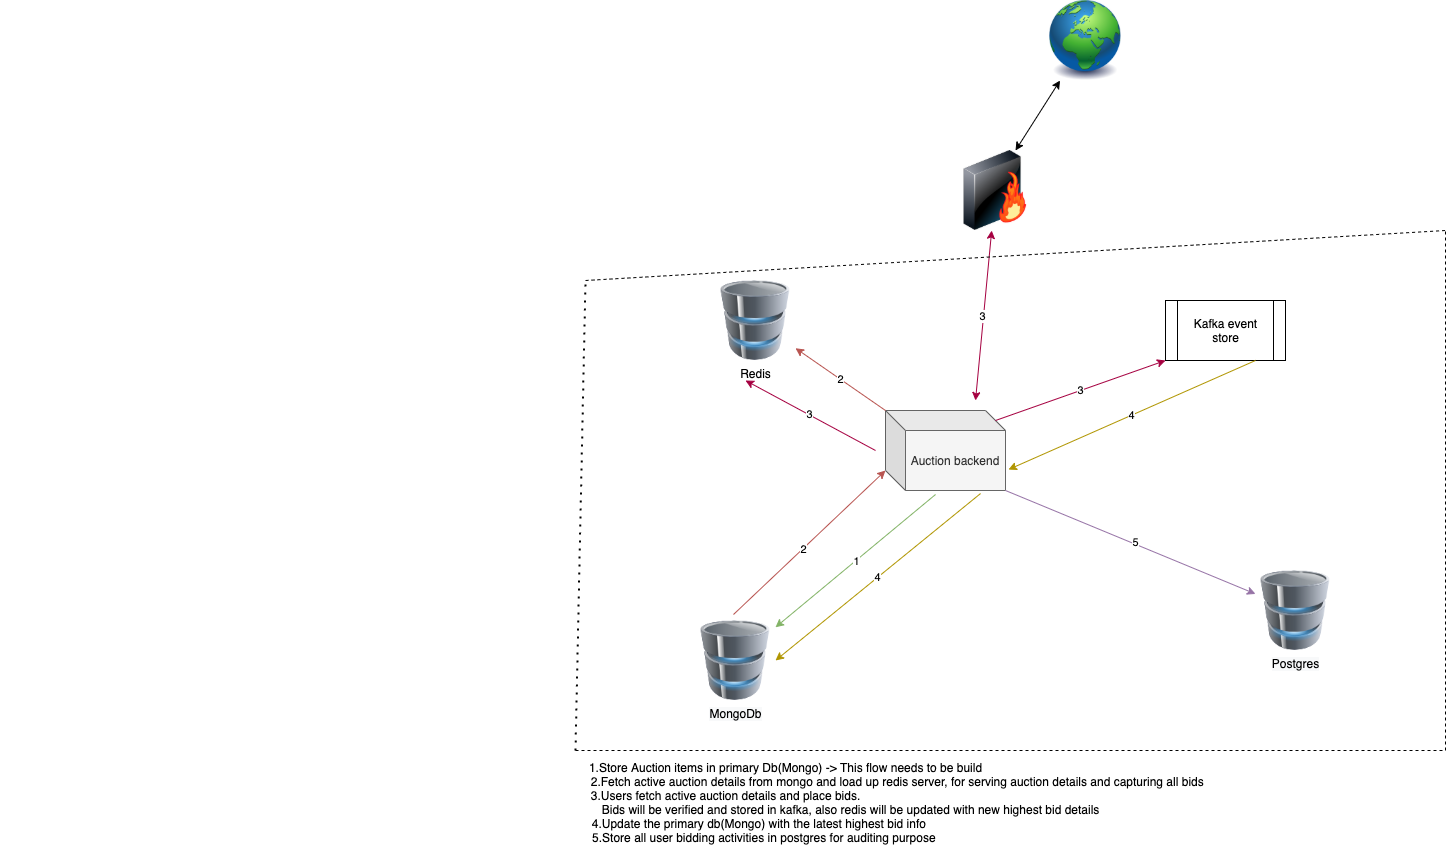

The diagram above was exported from draw.io. Its source (the exported page's mxGraphModel, read from the mxfile embedded in the PNG):
<mxGraphModel dx="3465" dy="2323" grid="1" gridSize="10" guides="1" tooltips="1" connect="1" arrows="1" fold="1" page="1" pageScale="1" pageWidth="1100" pageHeight="850" background="#ffffff" math="0" shadow="0">
  <root>
    <mxCell id="0" />
    <mxCell id="1" parent="0" />
    <mxCell id="EoZSCTh952OkM9Rhj1Tz-3" value="&lt;span style=&quot;background-color: rgb(248 , 249 , 250)&quot;&gt;MongoDb&lt;/span&gt;" style="image;html=1;image=img/lib/clip_art/computers/Database_128x128.png" parent="1" vertex="1">
      <mxGeometry x="190" y="600" width="80" height="80" as="geometry" />
    </mxCell>
    <mxCell id="EoZSCTh952OkM9Rhj1Tz-4" value="&lt;meta charset=&quot;utf-8&quot;&gt;&lt;span style=&quot;color: rgb(0, 0, 0); font-family: helvetica; font-size: 12px; font-style: normal; font-weight: 400; letter-spacing: normal; text-align: center; text-indent: 0px; text-transform: none; word-spacing: 0px; background-color: rgb(248, 249, 250); display: inline; float: none;&quot;&gt;Postgres&lt;/span&gt;" style="image;html=1;image=img/lib/clip_art/computers/Database_128x128.png" parent="1" vertex="1">
      <mxGeometry x="750" y="550" width="80" height="80" as="geometry" />
    </mxCell>
    <mxCell id="EoZSCTh952OkM9Rhj1Tz-5" value="Redis" style="image;html=1;image=img/lib/clip_art/computers/Database_128x128.png" parent="1" vertex="1">
      <mxGeometry x="210" y="260" width="80" height="80" as="geometry" />
    </mxCell>
    <mxCell id="EoZSCTh952OkM9Rhj1Tz-7" value="Auction backend" style="shape=cube;whiteSpace=wrap;html=1;boundedLbl=1;backgroundOutline=1;darkOpacity=0.05;darkOpacity2=0.1;fillColor=#f5f5f5;strokeColor=#666666;fontColor=#333333;" parent="1" vertex="1">
      <mxGeometry x="380" y="390" width="120" height="80" as="geometry" />
    </mxCell>
    <mxCell id="EoZSCTh952OkM9Rhj1Tz-8" value="Kafka event store" style="shape=process;whiteSpace=wrap;html=1;backgroundOutline=1;" parent="1" vertex="1">
      <mxGeometry x="660" y="280" width="120" height="60" as="geometry" />
    </mxCell>
    <mxCell id="EoZSCTh952OkM9Rhj1Tz-12" value="" style="endArrow=classic;html=1;exitX=0.475;exitY=-0.075;exitDx=0;exitDy=0;exitPerimeter=0;entryX=0;entryY=0;entryDx=0;entryDy=60;entryPerimeter=0;fillColor=#f8cecc;strokeColor=#b85450;" parent="1" source="EoZSCTh952OkM9Rhj1Tz-3" target="EoZSCTh952OkM9Rhj1Tz-7" edge="1">
      <mxGeometry width="50" height="50" relative="1" as="geometry">
        <mxPoint x="250" y="580" as="sourcePoint" />
        <mxPoint x="370" y="450" as="targetPoint" />
      </mxGeometry>
    </mxCell>
    <mxCell id="EoZSCTh952OkM9Rhj1Tz-18" value="2" style="edgeLabel;html=1;align=center;verticalAlign=middle;resizable=0;points=[];" parent="EoZSCTh952OkM9Rhj1Tz-12" vertex="1" connectable="0">
      <mxGeometry x="-0.0949" y="1" relative="1" as="geometry">
        <mxPoint as="offset" />
      </mxGeometry>
    </mxCell>
    <mxCell id="EoZSCTh952OkM9Rhj1Tz-14" value="" style="endArrow=classic;html=1;exitX=0.417;exitY=1.05;exitDx=0;exitDy=0;exitPerimeter=0;fillColor=#d5e8d4;strokeColor=#82b366;" parent="1" source="EoZSCTh952OkM9Rhj1Tz-7" target="EoZSCTh952OkM9Rhj1Tz-3" edge="1">
      <mxGeometry width="50" height="50" relative="1" as="geometry">
        <mxPoint x="400" y="540" as="sourcePoint" />
        <mxPoint x="450" y="490" as="targetPoint" />
      </mxGeometry>
    </mxCell>
    <mxCell id="EoZSCTh952OkM9Rhj1Tz-19" value="1" style="edgeLabel;html=1;align=center;verticalAlign=middle;resizable=0;points=[];" parent="EoZSCTh952OkM9Rhj1Tz-14" vertex="1" connectable="0">
      <mxGeometry x="-0.0159" relative="1" as="geometry">
        <mxPoint x="-1" as="offset" />
      </mxGeometry>
    </mxCell>
    <mxCell id="EoZSCTh952OkM9Rhj1Tz-17" value="2" style="endArrow=classic;html=1;exitX=0;exitY=0;exitDx=0;exitDy=0;exitPerimeter=0;fillColor=#f8cecc;strokeColor=#b85450;" parent="1" source="EoZSCTh952OkM9Rhj1Tz-7" target="EoZSCTh952OkM9Rhj1Tz-5" edge="1">
      <mxGeometry width="50" height="50" relative="1" as="geometry">
        <mxPoint x="340" y="390" as="sourcePoint" />
        <mxPoint x="390" y="340" as="targetPoint" />
      </mxGeometry>
    </mxCell>
    <mxCell id="EoZSCTh952OkM9Rhj1Tz-23" value="" style="image;html=1;image=img/lib/clip_art/networking/Firewall-page1_128x128.png" parent="1" vertex="1">
      <mxGeometry x="450" y="130" width="80" height="80" as="geometry" />
    </mxCell>
    <mxCell id="EoZSCTh952OkM9Rhj1Tz-24" value="" style="image;html=1;image=img/lib/clip_art/general/Earth_globe_128x128.png" parent="1" vertex="1">
      <mxGeometry x="540" y="-20" width="80" height="80" as="geometry" />
    </mxCell>
    <mxCell id="EoZSCTh952OkM9Rhj1Tz-25" value="" style="endArrow=classic;startArrow=classic;html=1;entryX=0.75;entryY=0;entryDx=0;entryDy=0;" parent="1" source="EoZSCTh952OkM9Rhj1Tz-24" target="EoZSCTh952OkM9Rhj1Tz-23" edge="1">
      <mxGeometry width="50" height="50" relative="1" as="geometry">
        <mxPoint x="460" y="340" as="sourcePoint" />
        <mxPoint x="510" y="290" as="targetPoint" />
      </mxGeometry>
    </mxCell>
    <mxCell id="EoZSCTh952OkM9Rhj1Tz-26" value="" style="endArrow=classic;startArrow=classic;html=1;fillColor=#d80073;strokeColor=#A50040;" parent="1" target="EoZSCTh952OkM9Rhj1Tz-23" edge="1">
      <mxGeometry width="50" height="50" relative="1" as="geometry">
        <mxPoint x="470" y="380" as="sourcePoint" />
        <mxPoint x="510" y="290" as="targetPoint" />
      </mxGeometry>
    </mxCell>
    <mxCell id="EoZSCTh952OkM9Rhj1Tz-33" value="3" style="edgeLabel;html=1;align=center;verticalAlign=middle;resizable=0;points=[];" parent="EoZSCTh952OkM9Rhj1Tz-26" vertex="1" connectable="0">
      <mxGeometry x="0.0093" y="2" relative="1" as="geometry">
        <mxPoint as="offset" />
      </mxGeometry>
    </mxCell>
    <mxCell id="EoZSCTh952OkM9Rhj1Tz-28" value="" style="endArrow=none;dashed=1;html=1;" parent="1" edge="1">
      <mxGeometry width="50" height="50" relative="1" as="geometry">
        <mxPoint x="80" y="260" as="sourcePoint" />
        <mxPoint x="940" y="210" as="targetPoint" />
      </mxGeometry>
    </mxCell>
    <mxCell id="EoZSCTh952OkM9Rhj1Tz-29" value="" style="endArrow=none;dashed=1;html=1;dashPattern=1 3;strokeWidth=2;" parent="1" edge="1">
      <mxGeometry width="50" height="50" relative="1" as="geometry">
        <mxPoint x="70" y="730" as="sourcePoint" />
        <mxPoint x="80" y="260" as="targetPoint" />
      </mxGeometry>
    </mxCell>
    <mxCell id="EoZSCTh952OkM9Rhj1Tz-30" value="" style="endArrow=none;dashed=1;html=1;" parent="1" edge="1">
      <mxGeometry width="50" height="50" relative="1" as="geometry">
        <mxPoint x="70" y="730" as="sourcePoint" />
        <mxPoint x="940" y="730" as="targetPoint" />
      </mxGeometry>
    </mxCell>
    <mxCell id="EoZSCTh952OkM9Rhj1Tz-31" value="" style="endArrow=none;dashed=1;html=1;" parent="1" edge="1">
      <mxGeometry width="50" height="50" relative="1" as="geometry">
        <mxPoint x="940" y="730" as="sourcePoint" />
        <mxPoint x="940" y="210" as="targetPoint" />
      </mxGeometry>
    </mxCell>
    <mxCell id="EoZSCTh952OkM9Rhj1Tz-32" value="3" style="endArrow=classic;html=1;entryX=0;entryY=1;entryDx=0;entryDy=0;exitX=0;exitY=0;exitDx=110;exitDy=10;exitPerimeter=0;fillColor=#d80073;strokeColor=#A50040;" parent="1" source="EoZSCTh952OkM9Rhj1Tz-7" target="EoZSCTh952OkM9Rhj1Tz-8" edge="1">
      <mxGeometry width="50" height="50" relative="1" as="geometry">
        <mxPoint x="460" y="380" as="sourcePoint" />
        <mxPoint x="510" y="330" as="targetPoint" />
      </mxGeometry>
    </mxCell>
    <mxCell id="EoZSCTh952OkM9Rhj1Tz-34" value="4" style="endArrow=classic;html=1;entryX=1.025;entryY=0.738;entryDx=0;entryDy=0;entryPerimeter=0;exitX=0.75;exitY=1;exitDx=0;exitDy=0;fillColor=#e3c800;strokeColor=#B09500;" parent="1" source="EoZSCTh952OkM9Rhj1Tz-8" target="EoZSCTh952OkM9Rhj1Tz-7" edge="1">
      <mxGeometry width="50" height="50" relative="1" as="geometry">
        <mxPoint x="460" y="380" as="sourcePoint" />
        <mxPoint x="510" y="330" as="targetPoint" />
      </mxGeometry>
    </mxCell>
    <mxCell id="EoZSCTh952OkM9Rhj1Tz-35" value="" style="endArrow=classic;html=1;exitX=1;exitY=1;exitDx=0;exitDy=0;exitPerimeter=0;fillColor=#e1d5e7;strokeColor=#9673a6;" parent="1" source="EoZSCTh952OkM9Rhj1Tz-7" target="EoZSCTh952OkM9Rhj1Tz-4" edge="1">
      <mxGeometry width="50" height="50" relative="1" as="geometry">
        <mxPoint x="460" y="420" as="sourcePoint" />
        <mxPoint x="510" y="370" as="targetPoint" />
      </mxGeometry>
    </mxCell>
    <mxCell id="EoZSCTh952OkM9Rhj1Tz-36" value="5" style="edgeLabel;html=1;align=center;verticalAlign=middle;resizable=0;points=[];" parent="EoZSCTh952OkM9Rhj1Tz-35" vertex="1" connectable="0">
      <mxGeometry x="0.0088" y="2" relative="1" as="geometry">
        <mxPoint x="1" as="offset" />
      </mxGeometry>
    </mxCell>
    <mxCell id="EoZSCTh952OkM9Rhj1Tz-37" value="&amp;nbsp; &amp;nbsp; &amp;nbsp; &amp;nbsp; &amp;nbsp; &amp;nbsp; &amp;nbsp; &amp;nbsp; &amp;nbsp; &amp;nbsp; &amp;nbsp; &amp;nbsp; &amp;nbsp; &amp;nbsp; &amp;nbsp; &amp;nbsp; &amp;nbsp; &amp;nbsp; &amp;nbsp; &amp;nbsp; &amp;nbsp;&lt;br&gt;&lt;br&gt;&lt;br&gt;&lt;br&gt;&lt;br&gt;&amp;nbsp; &amp;nbsp; &amp;nbsp; &amp;nbsp; &amp;nbsp; &amp;nbsp; &amp;nbsp; &amp;nbsp; &amp;nbsp; &amp;nbsp; &amp;nbsp; &amp;nbsp; &amp;nbsp; &amp;nbsp; &amp;nbsp; &amp;nbsp; &amp;nbsp; &amp;nbsp; &amp;nbsp; &amp;nbsp; &amp;nbsp; &amp;nbsp; &amp;nbsp; &amp;nbsp; &amp;nbsp; &amp;nbsp;&amp;nbsp;&lt;br&gt;&amp;nbsp; &amp;nbsp; &amp;nbsp; &amp;nbsp; &amp;nbsp; &amp;nbsp; &amp;nbsp; &amp;nbsp; &amp;nbsp; &amp;nbsp; &amp;nbsp; &amp;nbsp; &amp;nbsp; &amp;nbsp; &amp;nbsp; &amp;nbsp; &amp;nbsp; &amp;nbsp; &amp;nbsp; &amp;nbsp; &amp;nbsp; &amp;nbsp; &amp;nbsp; &amp;nbsp; &amp;nbsp; &amp;nbsp; &amp;nbsp; &amp;nbsp; &amp;nbsp; &amp;nbsp; &amp;nbsp; &amp;nbsp; &amp;nbsp; &amp;nbsp; &amp;nbsp; &amp;nbsp; &amp;nbsp; &amp;nbsp; &amp;nbsp; &amp;nbsp; &amp;nbsp; &amp;nbsp; &amp;nbsp; &amp;nbsp; &amp;nbsp; &amp;nbsp; &amp;nbsp; &amp;nbsp; &amp;nbsp; &amp;nbsp; &amp;nbsp; &amp;nbsp; &amp;nbsp; &amp;nbsp; 1.Store Auction items in primary Db(Mongo) -&amp;gt; This flow needs to be build&lt;br&gt;&amp;nbsp; &amp;nbsp; &amp;nbsp; &amp;nbsp; &amp;nbsp; &amp;nbsp; &amp;nbsp; &amp;nbsp; &amp;nbsp; &amp;nbsp; &amp;nbsp; &amp;nbsp; &amp;nbsp; &amp;nbsp; &amp;nbsp; &amp;nbsp; &amp;nbsp; &amp;nbsp; &amp;nbsp; &amp;nbsp; &amp;nbsp; &amp;nbsp; &amp;nbsp; &amp;nbsp; &amp;nbsp; &amp;nbsp; &amp;nbsp; &amp;nbsp; &amp;nbsp; &amp;nbsp; &amp;nbsp; &amp;nbsp; &amp;nbsp; &amp;nbsp; &amp;nbsp; &amp;nbsp; &amp;nbsp; &amp;nbsp; &amp;nbsp; &amp;nbsp; &amp;nbsp; &amp;nbsp; &amp;nbsp; &amp;nbsp; &amp;nbsp; &amp;nbsp; &amp;nbsp; &amp;nbsp; &amp;nbsp; &amp;nbsp; &amp;nbsp; &amp;nbsp; &amp;nbsp; &amp;nbsp; &amp;nbsp; &amp;nbsp; &amp;nbsp; &amp;nbsp; &amp;nbsp; &amp;nbsp; &amp;nbsp; &amp;nbsp; &amp;nbsp; &amp;nbsp; &amp;nbsp; &amp;nbsp; &amp;nbsp; &amp;nbsp; &amp;nbsp; &amp;nbsp; &amp;nbsp; &amp;nbsp; &amp;nbsp; &amp;nbsp; &amp;nbsp; &amp;nbsp; &amp;nbsp; &amp;nbsp; &amp;nbsp; &amp;nbsp; &amp;nbsp; &amp;nbsp; &amp;nbsp; &amp;nbsp; &amp;nbsp; &amp;nbsp; &amp;nbsp; &amp;nbsp;2.Fetch active auction details from mongo and load up redis server, for serving auction details and capturing all bids&lt;br&gt;&amp;nbsp; &amp;nbsp; &amp;nbsp; &amp;nbsp; &amp;nbsp; &amp;nbsp; &amp;nbsp; &amp;nbsp; &amp;nbsp; &amp;nbsp; &amp;nbsp; &amp;nbsp; &amp;nbsp; &amp;nbsp; &amp;nbsp; &amp;nbsp; &amp;nbsp; &amp;nbsp; &amp;nbsp; &amp;nbsp; &amp;nbsp; &amp;nbsp; &amp;nbsp; &amp;nbsp; &amp;nbsp; &amp;nbsp; &amp;nbsp; &amp;nbsp; &amp;nbsp; &amp;nbsp; &amp;nbsp; &amp;nbsp; &amp;nbsp; &amp;nbsp; &amp;nbsp; &amp;nbsp; 3.Users fetch active auction details and place bids.&lt;br&gt;&amp;nbsp; &amp;nbsp; &amp;nbsp; &amp;nbsp; &amp;nbsp; &amp;nbsp; &amp;nbsp; &amp;nbsp; &amp;nbsp; &amp;nbsp; &amp;nbsp; &amp;nbsp; &amp;nbsp; &amp;nbsp; &amp;nbsp; &amp;nbsp; &amp;nbsp; &amp;nbsp; &amp;nbsp; &amp;nbsp; &amp;nbsp; &amp;nbsp; &amp;nbsp; &amp;nbsp; &amp;nbsp; &amp;nbsp; &amp;nbsp; &amp;nbsp; &amp;nbsp; &amp;nbsp; &amp;nbsp; &amp;nbsp; &amp;nbsp; &amp;nbsp; &amp;nbsp; &amp;nbsp; &amp;nbsp; &amp;nbsp; &amp;nbsp; &amp;nbsp; &amp;nbsp; &amp;nbsp; &amp;nbsp; &amp;nbsp; &amp;nbsp; &amp;nbsp; &amp;nbsp; &amp;nbsp; &amp;nbsp; &amp;nbsp; &amp;nbsp; &amp;nbsp; &amp;nbsp; &amp;nbsp; &amp;nbsp; &amp;nbsp; &amp;nbsp; &amp;nbsp; &amp;nbsp; &amp;nbsp; &amp;nbsp; &amp;nbsp; &amp;nbsp; &amp;nbsp; &amp;nbsp; &amp;nbsp; &amp;nbsp; &amp;nbsp; &amp;nbsp; &amp;nbsp; &amp;nbsp; &amp;nbsp; &amp;nbsp; &amp;nbsp;Bids will be verified and stored in kafka, also redis will be updated with new highest bid details&lt;br&gt;&amp;nbsp; &amp;nbsp; &amp;nbsp; &amp;nbsp; &amp;nbsp; &amp;nbsp; &amp;nbsp; &amp;nbsp; &amp;nbsp; &amp;nbsp; &amp;nbsp; &amp;nbsp; &amp;nbsp; &amp;nbsp; &amp;nbsp; &amp;nbsp; &amp;nbsp; &amp;nbsp; &amp;nbsp; &amp;nbsp; &amp;nbsp; &amp;nbsp; &amp;nbsp; &amp;nbsp; &amp;nbsp; &amp;nbsp; &amp;nbsp; &amp;nbsp; &amp;nbsp; &amp;nbsp; &amp;nbsp; &amp;nbsp; &amp;nbsp; &amp;nbsp; &amp;nbsp; &amp;nbsp; &amp;nbsp; &amp;nbsp; &amp;nbsp; &amp;nbsp; &amp;nbsp; &amp;nbsp; &amp;nbsp; &amp;nbsp; &amp;nbsp; &amp;nbsp; 4.Update the primary db(Mongo) with the latest highest bid info&lt;br&gt;&amp;nbsp; &amp;nbsp; &amp;nbsp; &amp;nbsp; &amp;nbsp; &amp;nbsp; &amp;nbsp; &amp;nbsp; &amp;nbsp; &amp;nbsp; &amp;nbsp; &amp;nbsp; &amp;nbsp; &amp;nbsp; &amp;nbsp; &amp;nbsp; &amp;nbsp; &amp;nbsp; &amp;nbsp; &amp;nbsp; &amp;nbsp; &amp;nbsp; &amp;nbsp; &amp;nbsp; &amp;nbsp; &amp;nbsp; &amp;nbsp; &amp;nbsp; &amp;nbsp; &amp;nbsp; &amp;nbsp; &amp;nbsp; &amp;nbsp; &amp;nbsp; &amp;nbsp; &amp;nbsp; &amp;nbsp; &amp;nbsp; &amp;nbsp; &amp;nbsp; &amp;nbsp; &amp;nbsp; &amp;nbsp; &amp;nbsp; &amp;nbsp; &amp;nbsp; &amp;nbsp; &amp;nbsp;5.Store all user bidding activities in postgres for auditing purpose" style="text;html=1;align=center;verticalAlign=middle;resizable=0;points=[];autosize=1;" parent="1" vertex="1">
      <mxGeometry x="-505" y="655" width="1210" height="170" as="geometry" />
    </mxCell>
    <mxCell id="EoZSCTh952OkM9Rhj1Tz-38" value="3" style="endArrow=classic;html=1;fillColor=#d80073;strokeColor=#A50040;" parent="1" edge="1">
      <mxGeometry width="50" height="50" relative="1" as="geometry">
        <mxPoint x="370" y="430" as="sourcePoint" />
        <mxPoint x="240" y="360" as="targetPoint" />
      </mxGeometry>
    </mxCell>
    <mxCell id="EoZSCTh952OkM9Rhj1Tz-39" value="4" style="endArrow=classic;html=1;entryX=1;entryY=0.5;entryDx=0;entryDy=0;exitX=0.792;exitY=1.038;exitDx=0;exitDy=0;exitPerimeter=0;fillColor=#e3c800;strokeColor=#B09500;" parent="1" source="EoZSCTh952OkM9Rhj1Tz-7" target="EoZSCTh952OkM9Rhj1Tz-3" edge="1">
      <mxGeometry width="50" height="50" relative="1" as="geometry">
        <mxPoint x="400" y="640" as="sourcePoint" />
        <mxPoint x="450" y="590" as="targetPoint" />
      </mxGeometry>
    </mxCell>
  </root>
</mxGraphModel>